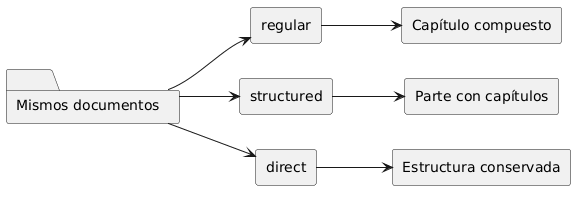

The diagram above was rendered by PlantUML. Its source (embedded in the PNG):
@startuml
left to right direction

folder "Mismos documentos" as source

rectangle "regular" as regular
rectangle "structured" as structured
rectangle "direct" as direct

rectangle "Capítulo compuesto" as composite
rectangle "Parte con capítulos" as part
rectangle "Estructura conservada" as preserved

source --> regular
source --> structured
source --> direct

regular --> composite
structured --> part
direct --> preserved
@enduml